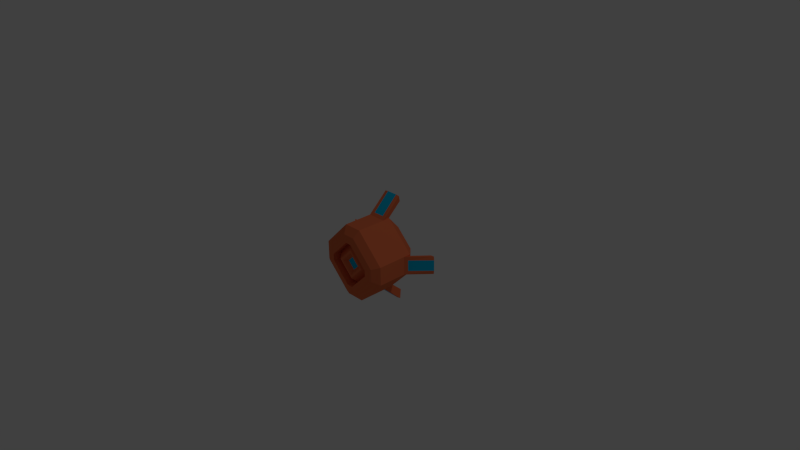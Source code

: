 # Source: BasicFlyer.blend  (saved by Blender 2.76.0; exported with 4.5.12 LTS)
import bpy
from mathutils import Matrix  # noqa: F401  (used for matrix-valued properties, if any)

bpy.ops.wm.read_factory_settings(use_empty=True)
scene = bpy.context.scene
scene.name = 'Scene'

# ---- collections
col_collection_1 = bpy.data.collections.new('Collection 1'); scene.collection.children.link(col_collection_1)

# ---- materials (node trees are filled in below, after node groups)
mat_material = bpy.data.materials.new('Material')
mat_material.alpha_threshold = 0.0
mat_material.use_transparent_shadow = False
mat_material.diffuse_color = (0.8, 0.174, 0.06862, 1.0)
mat_material.roughness = 0.5
mat_material.specular_intensity = 0.0
mat_material.line_color = (0.0, 0.0, 0.0, 1.0)
mat_material_001 = bpy.data.materials.new('Material.001')
mat_material_001.alpha_threshold = 0.0
mat_material_001.use_transparent_shadow = False
mat_material_001.diffuse_color = (0.0, 0.4924, 0.8, 1.0)
mat_material_001.roughness = 0.5
mat_material_001.specular_intensity = 0.0

# ---- material node trees

# ---- world
world_world = bpy.data.worlds.new('World'); scene.world = world_world
world_world.color = (0.05088, 0.05088, 0.05088)
world_world.use_sun_shadow = False
world_world.sun_shadow_jitter_overblur = 0.0
world_world.cycles.sampling_method = 'MANUAL'
world_world.cycles.sample_map_resolution = 256

# ---- cameras
cam_camera = bpy.data.cameras.new('Camera')
cam_camera.clip_end = 100.0
cam_camera.lens = 35.0
cam_camera.sensor_width = 32.0
cam_camera.sensor_height = 18.0
cam_camera.ortho_scale = 7.314
cam_camera.dof.focus_distance = 0.0
cam_camera.dof.aperture_fstop = 128.0

# ---- lights
light_lamp = bpy.data.lights.new('Lamp', 'POINT')
light_lamp.transmission_factor = 0.0
light_lamp.cutoff_distance = 30.0
light_lamp.energy = 100.0
light_lamp.shadow_buffer_clip_start = 1.001
light_lamp.shadow_soft_size = 0.1
light_lamp.shadow_maximum_resolution = 0.006
light_lamp.use_absolute_resolution = True
light_lamp.cycles.use_multiple_importance_sampling = False

# ---- meshes
me_cube_003 = bpy.data.meshes.new('Cube.003')
me_cube_003.from_pydata([(-0.5, -0.3335, -0.125), (-0.25, 0.4165, -0.02145), (0.02145, 0.4165, 0.25), (0.125, -0.3335, 0.5), (-0.125, -0.3335, 0.5), (-0.5, -0.3335, 0.125), (-0.25, 0.4165, 0.02145), (-0.02145, 0.4165, 0.25), (0.08358, -0.4038, 0.4), (-0.08358, -0.4038, 0.4), (-0.4, -0.4038, -0.08358), (0.04216, -0.2819, 0.3), (-0.04216, -0.2819, 0.3), (-0.3, -0.2819, 0.04216), (-0.3, -0.2819, -0.04216), (-0.5, 0.1665, -0.125), (0.125, 0.1665, 0.5), (-0.125, 0.1665, 0.5), (-0.5, 0.1665, 0.125), (-0.4, -0.4038, 0.08358), (0.04216, -0.4175, 0.3), (-0.04216, -0.4175, 0.3), (-0.3, -0.4175, 0.04216), (-0.3, -0.4175, -0.04216), (0.25, 0.4165, -0.02145), (0.02145, 0.4165, -0.25), (0.125, -0.3335, -0.5), (0.5, -0.3335, -0.125), (-0.125, -0.3335, -0.5), (-0.02145, 0.4165, -0.25), (0.25, 0.4165, 0.02145), (0.5, -0.3335, 0.125), (-0.25, 0.4162, 0.02145), (-0.02145, 0.4162, 0.25), (0.4, -0.4038, -0.08358), (-0.08358, -0.4038, -0.4), (0.4, -0.4038, 0.08358), (0.3, -0.2828, -0.04216), (0.04216, -0.2828, -0.3), (-0.04216, -0.2828, -0.3), (0.3, -0.2828, 0.04216), (0.04216, -0.2828, 0.3), (-0.3, -0.2828, -0.04216), (0.125, 0.1665, -0.5), (0.5, 0.1665, -0.125), (-0.125, 0.1665, -0.5), (0.5, 0.1665, 0.125), (0.125, 0.06425, -0.5), (-0.5, 0.06425, -0.125), (-0.125, 0.06425, -0.5), (0.125, 0.06425, 0.5), (-0.125, 0.06425, 0.5), (-0.5, 0.06425, 0.125), (0.08358, 0.1142, -0.4), (-0.08358, 0.1142, -0.4), (0.08358, 0.1142, 0.4), (-0.08358, 0.1142, 0.4), (-0.4, 0.1142, 0.08358), (-0.4, 0.1142, -0.08358), (0.125, 0.341, -0.75), (-0.125, 0.341, -0.75), (0.125, 0.341, 0.75), (-0.125, 0.341, 0.75), (-0.75, 0.341, 0.125), (-0.75, 0.341, -0.125), (0.04878, 0.3687, -0.6947), (-0.04878, 0.3687, -0.6947), (0.04878, 0.3687, 0.6947), (-0.04878, 0.3687, 0.6947), (-0.6947, 0.3687, 0.04878), (-0.6947, 0.3687, -0.04878), (0.08358, -0.4038, -0.4), (0.3, -0.4175, -0.04216), (0.04216, -0.4175, -0.3), (-0.04216, -0.4175, -0.3), (0.3, -0.4175, 0.04216), (-0.1588, -0.3866, -1.043e-07), (2.086e-07, -0.3866, -0.1588), (0.1588, -0.3866, 4.47e-08), (3.949e-07, -0.3866, 0.1588), (-0.3, -0.2828, 0.04216), (-0.04216, -0.2828, 0.3), (2.235e-07, -0.3866, -0.2), (-0.2, -0.3866, -4.47e-08), (3.949e-07, -0.3866, 0.2), (0.2, -0.3866, 5.215e-08), (2.496e-07, -0.3368, -0.09678), (-0.09678, -0.3368, -8.196e-08), (3.688e-07, -0.3368, 0.09678), (0.09678, -0.3368, 7.451e-09), (0.5, 0.06425, -0.125), (0.5, 0.06425, 0.125), (0.4, 0.1142, 0.08358), (0.4, 0.1142, -0.08358), (0.75, 0.341, 0.125), (0.75, 0.341, -0.125), (0.6947, 0.3687, 0.04878), (0.6947, 0.3687, -0.04878), (0.075, 0.1014, -0.5335), (-0.075, 0.1014, -0.5335), (0.075, 0.1014, 0.5335), (-0.075, 0.1014, 0.5335), (-0.5335, 0.1014, 0.075), (-0.5335, 0.1014, -0.075), (0.08358, 0.391, -0.65), (-0.08358, 0.391, -0.65), (0.08358, 0.391, 0.65), (-0.08358, 0.391, 0.65), (-0.65, 0.391, 0.08358), (-0.65, 0.391, -0.08358), (0.075, 0.337, -0.758), (0.075, 0.337, 0.758), (-0.075, 0.337, 0.758), (-0.758, 0.337, 0.075), (-0.758, 0.337, -0.075), (-0.075, 0.337, -0.758), (0.5335, 0.1014, 0.075), (0.5335, 0.1014, -0.075), (0.65, 0.391, 0.08358), (0.65, 0.391, -0.08358), (0.758, 0.337, 0.075), (0.758, 0.337, -0.075)], [], [(0, 5, 18, 15), (16, 17, 4, 3), (4, 17, 18, 5), (14, 13, 22, 23), (13, 12, 21, 22), (7, 6, 18, 17), (18, 6, 1, 15), (16, 2, 7, 17), (4, 9, 8, 3), (12, 11, 20, 21), (4, 5, 19, 9), (0, 10, 19, 5), (21, 20, 8, 9), (22, 21, 9, 19), (23, 22, 19, 10), (44, 46, 31, 27), (44, 27, 26, 43), (0, 15, 45, 28), (16, 3, 31, 46), (43, 26, 28, 45), (31, 3, 8, 36), (0, 28, 35, 10), (37, 38, 73, 72), (74, 23, 10, 35), (25, 24, 44, 43), (1, 29, 45, 15), (44, 24, 30, 46), (43, 45, 29, 25), (27, 31, 36, 34), (56, 107, 106, 55), (55, 106, 61, 50), (111, 67, 68, 112), (113, 69, 70, 114), (115, 66, 65, 110), (51, 62, 107, 56), (100, 111, 112, 101), (57, 108, 63, 52), (58, 109, 108, 57), (102, 113, 114, 103), (48, 64, 109, 58), (54, 105, 60, 49), (99, 115, 110, 98), (53, 104, 105, 54), (104, 53, 47, 59), (38, 39, 74, 73), (40, 37, 72, 75), (20, 75, 36, 8), (26, 27, 34, 71), (28, 26, 71, 35), (72, 73, 71, 34), (73, 74, 35, 71), (75, 72, 34, 36), (39, 42, 23, 74), (41, 40, 75, 20), (30, 2, 16, 46), (2, 30, 24, 25, 29, 1, 32, 33), (79, 76, 87, 88), (83, 84, 81, 80), (77, 76, 83, 82), (76, 79, 84, 83), (79, 78, 85, 84), (78, 77, 82, 85), (87, 86, 89, 88), (78, 79, 88, 89), (76, 77, 86, 87), (77, 78, 89, 86), (82, 83, 42, 39), (84, 85, 40, 41), (85, 37, 40), (84, 41, 81), (83, 80, 42), (82, 39, 38), (85, 82, 38, 37), (120, 121, 97, 96), (92, 91, 94, 118), (93, 92, 118, 119), (116, 117, 121, 120), (90, 93, 119, 95), (99, 98, 47, 49), (100, 101, 51, 50), (102, 103, 48, 52), (65, 66, 105, 104), (68, 67, 106, 107), (70, 69, 108, 109), (110, 65, 104, 59), (67, 111, 61, 106), (112, 68, 107, 62), (69, 113, 63, 108), (114, 70, 109, 64), (66, 115, 60, 105), (111, 100, 50, 61), (101, 112, 62, 51), (113, 102, 52, 63), (103, 114, 64, 48), (115, 99, 49, 60), (98, 110, 59, 47), (117, 116, 91, 90), (96, 97, 119, 118), (120, 96, 118, 94), (97, 121, 95, 119), (116, 120, 94, 91), (121, 117, 90, 95)])
me_cube_003.polygons.foreach_set('material_index', [0, 0, 0, 0, 0, 0, 0, 0, 0, 0, 0, 0, 0, 0, 0, 0, 0, 0, 0, 0, 0, 0, 0, 0, 0, 0, 0, 0, 0, 0, 0, 1, 1, 1, 0, 1, 0, 0, 1, 0, 0, 1, 0, 0, 0, 0, 0, 0, 0, 0, 0, 0, 0, 0, 0, 0, 0, 0, 0, 0, 0, 0, 1, 0, 0, 0, 0, 0, 0, 0, 0, 0, 0, 1, 0, 0, 1, 0, 0, 0, 0, 0, 0, 0, 0, 0, 0, 0, 0, 0, 0, 0, 0, 0, 0, 0, 0, 0, 0, 0, 0, 0])
me_cube_003.materials.append(mat_material)
me_cube_003.materials.append(mat_material_001)
me_cube_003.use_remesh_preserve_volume = False
me_cube_003.use_remesh_preserve_attributes = False
me_cube_003.use_mirror_vertex_groups = False
me_cube_003.update()

# ---- objects
ob_basicflyer = bpy.data.objects.new('BasicFlyer', me_cube_003)
ob_lamp = bpy.data.objects.new('Lamp', light_lamp)
ob_camera = bpy.data.objects.new('Camera', cam_camera)

# ---- transforms, parenting, visibility, modifiers, constraints
ob_basicflyer.location = (-2.98e-07, 0.0, 0.0)
ob_basicflyer.lock_rotations_4d = False
ob_basicflyer.empty_display_type = 'ARROWS'
ob_basicflyer.lineart.crease_threshold = 0.0
ob_lamp.location = (4.076, 1.005, 5.904)
ob_lamp.rotation_euler = (0.6503, 0.05522, 1.866)
ob_lamp.lock_rotations_4d = False
ob_lamp.empty_display_type = 'ARROWS'
ob_lamp.color = (0.0, 0.0, 0.0, 0.0)
ob_lamp.lineart.crease_threshold = 0.0
ob_camera.location = (7.481, -6.508, 5.344)
ob_camera.rotation_euler = (1.109, 0.01082, 0.8149)
ob_camera.lock_rotations_4d = False
ob_camera.empty_display_type = 'ARROWS'
ob_camera.color = (0.0, 0.0, 0.0, 0.0)
ob_camera.display_type = 'WIRE'
ob_camera.lineart.crease_threshold = 0.0

# ---- collection membership
col_collection_1.objects.link(ob_basicflyer)
col_collection_1.objects.link(ob_lamp)
col_collection_1.objects.link(ob_camera)

# ---- scene / render settings (as saved in the file)
scene.camera = ob_camera
scene.frame_start = 1; scene.frame_end = 250; scene.frame_set(1)
scene.render.engine = 'BLENDER_EEVEE_NEXT'
scene.render.resolution_percentage = 50
scene.render.dither_intensity = 0.0
scene.cycles.use_denoising = False
scene.cycles.samples = 10
scene.cycles.sampling_pattern = 'TABULATED_SOBOL'
scene.cycles.light_sampling_threshold = 0.0
scene.cycles.use_adaptive_sampling = False
scene.cycles.use_light_tree = False
scene.cycles.blur_glossy = 0.0
scene.cycles.pixel_filter_type = 'GAUSSIAN'
scene.cycles.sample_clamp_indirect = 0.0
scene.view_settings.view_transform = 'Standard'
bpy.context.view_layer.update()
